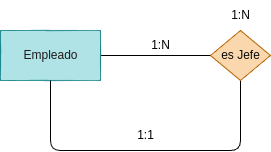

The diagram above was exported from draw.io. Its source (the exported page's mxGraphModel, read from the mxfile embedded in the PNG):
<mxGraphModel dx="1130" dy="808" grid="1" gridSize="10" guides="1" tooltips="1" connect="1" arrows="1" fold="1" page="1" pageScale="1" pageWidth="827" pageHeight="1169" math="0" shadow="0">
  <root>
    <mxCell id="0" />
    <mxCell id="1" parent="0" />
    <mxCell id="36" style="edgeStyle=none;html=1;entryX=0;entryY=0.5;entryDx=0;entryDy=0;endArrow=none;endFill=0;" edge="1" parent="1" source="37" target="39">
      <mxGeometry relative="1" as="geometry" />
    </mxCell>
    <mxCell id="37" value="&lt;font color=&quot;#1d1b1b&quot;&gt;Empleado&lt;/font&gt;" style="html=1;dashed=0;whitespace=wrap;fillColor=#b0e3e6;strokeColor=#0e8088;" vertex="1" parent="1">
      <mxGeometry x="160" y="240" width="100" height="50" as="geometry" />
    </mxCell>
    <mxCell id="38" style="edgeStyle=none;html=1;entryX=0.5;entryY=1;entryDx=0;entryDy=0;endArrow=none;endFill=0;" edge="1" parent="1" source="39" target="37">
      <mxGeometry relative="1" as="geometry">
        <mxPoint x="400" y="360" as="targetPoint" />
        <Array as="points">
          <mxPoint x="400" y="360" />
          <mxPoint x="210" y="360" />
        </Array>
      </mxGeometry>
    </mxCell>
    <mxCell id="39" value="&lt;font color=&quot;#0a0a0a&quot;&gt;es Jefe&lt;/font&gt;" style="shape=rhombus;html=1;dashed=0;whitespace=wrap;perimeter=rhombusPerimeter;fillColor=#fad7ac;strokeColor=#b46504;" vertex="1" parent="1">
      <mxGeometry x="370" y="240" width="60" height="50" as="geometry" />
    </mxCell>
    <mxCell id="40" value="1:N" style="text;html=1;align=center;verticalAlign=middle;resizable=0;points=[];autosize=1;strokeColor=none;fillColor=none;" vertex="1" parent="1">
      <mxGeometry x="380" y="210" width="40" height="30" as="geometry" />
    </mxCell>
    <mxCell id="41" value="1:N" style="text;html=1;align=center;verticalAlign=middle;resizable=0;points=[];autosize=1;strokeColor=none;fillColor=none;" vertex="1" parent="1">
      <mxGeometry x="300" y="240" width="40" height="30" as="geometry" />
    </mxCell>
    <mxCell id="42" value="1:1" style="text;html=1;align=center;verticalAlign=middle;resizable=0;points=[];autosize=1;strokeColor=none;fillColor=none;" vertex="1" parent="1">
      <mxGeometry x="285" y="330" width="40" height="30" as="geometry" />
    </mxCell>
  </root>
</mxGraphModel>